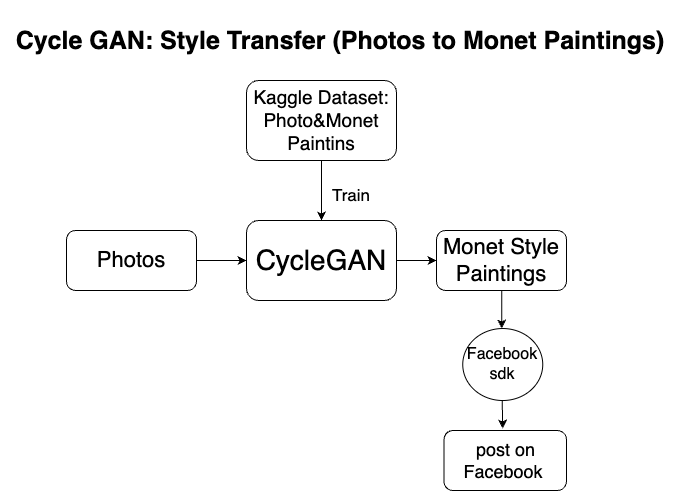

The diagram above was exported from draw.io. Its source (the exported page's mxGraphModel, read from the mxfile embedded in the PNG):
<mxGraphModel dx="1434" dy="795" grid="1" gridSize="10" guides="1" tooltips="1" connect="1" arrows="1" fold="1" page="1" pageScale="1" pageWidth="827" pageHeight="1169" math="0" shadow="0">
  <root>
    <mxCell id="0" />
    <mxCell id="1" parent="0" />
    <mxCell id="D_O4-c7YhotsF5XD7Ikq-1" value="Kaggle Dataset:&lt;br style=&quot;font-size: 19px;&quot;&gt;Photo&amp;amp;Monet Paintins" style="rounded=1;whiteSpace=wrap;html=1;fillColor=none;fontSize=19;" parent="1" vertex="1">
      <mxGeometry x="320" y="160" width="150" height="80" as="geometry" />
    </mxCell>
    <mxCell id="JQNOj5ew1492ToN6XbYK-1" value="" style="endArrow=classic;html=1;rounded=0;exitX=0.5;exitY=1;exitDx=0;exitDy=0;" parent="1" source="D_O4-c7YhotsF5XD7Ikq-1" edge="1">
      <mxGeometry width="50" height="50" relative="1" as="geometry">
        <mxPoint x="390" y="420" as="sourcePoint" />
        <mxPoint x="395" y="300" as="targetPoint" />
      </mxGeometry>
    </mxCell>
    <mxCell id="JQNOj5ew1492ToN6XbYK-3" value="Train" style="text;html=1;strokeColor=none;fillColor=none;align=center;verticalAlign=middle;whiteSpace=wrap;rounded=0;fontSize=17;" parent="1" vertex="1">
      <mxGeometry x="395" y="260" width="60" height="30" as="geometry" />
    </mxCell>
    <mxCell id="JQNOj5ew1492ToN6XbYK-4" value="&lt;font style=&quot;font-size: 28px;&quot;&gt;CycleGAN&lt;/font&gt;" style="rounded=1;whiteSpace=wrap;html=1;fillColor=none;fontSize=19;" parent="1" vertex="1">
      <mxGeometry x="320" y="300" width="150" height="80" as="geometry" />
    </mxCell>
    <mxCell id="JQNOj5ew1492ToN6XbYK-5" value="&lt;span style=&quot;font-size: 22px;&quot;&gt;Photos&lt;br&gt;&lt;/span&gt;" style="rounded=1;whiteSpace=wrap;html=1;fillColor=none;fontSize=19;" parent="1" vertex="1">
      <mxGeometry x="140" y="310" width="130" height="60" as="geometry" />
    </mxCell>
    <mxCell id="JQNOj5ew1492ToN6XbYK-6" value="" style="endArrow=classic;html=1;rounded=0;exitX=1;exitY=0.5;exitDx=0;exitDy=0;" parent="1" source="JQNOj5ew1492ToN6XbYK-5" edge="1">
      <mxGeometry width="50" height="50" relative="1" as="geometry">
        <mxPoint x="450" y="550" as="sourcePoint" />
        <mxPoint x="320" y="340" as="targetPoint" />
      </mxGeometry>
    </mxCell>
    <mxCell id="JQNOj5ew1492ToN6XbYK-7" value="&lt;span style=&quot;font-size: 22px;&quot;&gt;Monet Style Paintings&lt;br&gt;&lt;/span&gt;" style="rounded=1;whiteSpace=wrap;html=1;fillColor=none;fontSize=19;" parent="1" vertex="1">
      <mxGeometry x="510" y="310" width="130" height="60" as="geometry" />
    </mxCell>
    <mxCell id="JQNOj5ew1492ToN6XbYK-8" value="" style="endArrow=classic;html=1;rounded=0;exitX=1;exitY=0.5;exitDx=0;exitDy=0;entryX=0;entryY=0.5;entryDx=0;entryDy=0;" parent="1" target="JQNOj5ew1492ToN6XbYK-7" edge="1">
      <mxGeometry width="50" height="50" relative="1" as="geometry">
        <mxPoint x="470" y="340" as="sourcePoint" />
        <mxPoint x="690" y="340" as="targetPoint" />
      </mxGeometry>
    </mxCell>
    <mxCell id="JQNOj5ew1492ToN6XbYK-10" value="" style="endArrow=classic;html=1;rounded=0;exitX=0.454;exitY=1.033;exitDx=0;exitDy=0;exitPerimeter=0;" parent="1" edge="1">
      <mxGeometry width="50" height="50" relative="1" as="geometry">
        <mxPoint x="575.27" y="370" as="sourcePoint" />
        <mxPoint x="575.25" y="408.02" as="targetPoint" />
      </mxGeometry>
    </mxCell>
    <mxCell id="JQNOj5ew1492ToN6XbYK-13" value="" style="endArrow=classic;html=1;rounded=0;exitX=0.454;exitY=1.033;exitDx=0;exitDy=0;exitPerimeter=0;" parent="1" edge="1">
      <mxGeometry width="50" height="50" relative="1" as="geometry">
        <mxPoint x="575.25" y="458.02" as="sourcePoint" />
        <mxPoint x="576.25" y="508.02" as="targetPoint" />
      </mxGeometry>
    </mxCell>
    <mxCell id="JQNOj5ew1492ToN6XbYK-14" value="Facebook&lt;br&gt;sdk" style="ellipse;whiteSpace=wrap;html=1;fontSize=16;" parent="1" vertex="1">
      <mxGeometry x="536.25" y="408.02" width="80" height="72" as="geometry" />
    </mxCell>
    <mxCell id="JQNOj5ew1492ToN6XbYK-17" value="&lt;font style=&quot;font-size: 18px;&quot;&gt;post on Facebook&amp;nbsp;&lt;/font&gt;" style="rounded=1;whiteSpace=wrap;html=1;" parent="1" vertex="1">
      <mxGeometry x="517.5" y="510" width="122.5" height="60" as="geometry" />
    </mxCell>
    <mxCell id="JQNOj5ew1492ToN6XbYK-18" value="&lt;b style=&quot;&quot;&gt;&lt;font style=&quot;font-size: 25px;&quot;&gt;Cycle GAN: Style Transfer (Photos to Monet Paintings)&lt;/font&gt;&lt;br&gt;&lt;/b&gt;" style="text;html=1;strokeColor=none;fillColor=none;align=center;verticalAlign=middle;whiteSpace=wrap;rounded=0;" parent="1" vertex="1">
      <mxGeometry x="74" y="80" width="680" height="80" as="geometry" />
    </mxCell>
  </root>
</mxGraphModel>